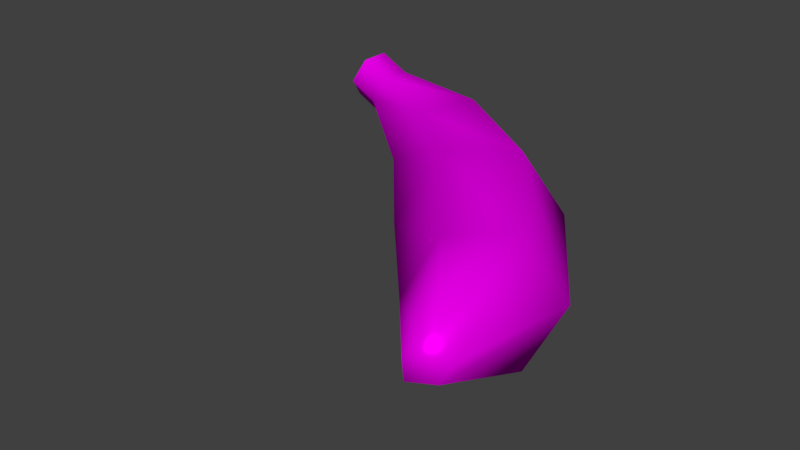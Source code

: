 # Source: Banana.blend  (saved by Blender 2.78.0; exported with 4.5.12 LTS)
import bpy
from mathutils import Matrix  # noqa: F401  (used for matrix-valued properties, if any)

bpy.ops.wm.read_factory_settings(use_empty=True)
scene = bpy.context.scene
scene.name = 'Scene'

# ---- collections
col_collection_1 = bpy.data.collections.new('Collection 1'); scene.collection.children.link(col_collection_1)

# ---- images (referenced by path relative to the original .blend; pixels are not part of the script)
import os
ASSET_DIR = os.environ.get("B2B_ASSET_DIR", "")  # directory of the original .blend (textures are referenced by path, not embedded)
HERE = os.path.dirname(os.path.abspath(__file__))  # packed textures are extracted next to this script under _unpacked/

def load_image(name, relpath, width, height, colorspace="sRGB"):
    """Load a texture the original file referenced (path relative to the .blend, or extracted next to this script)."""
    p = next((c for c in (os.path.join(HERE, relpath), os.path.join(ASSET_DIR, relpath)) if relpath and os.path.exists(c)), "")
    if p:
        img = bpy.data.images.load(p, check_existing=True)
        img.name = name
    else:  # same state as the original file: an image datablock whose file is absent (Cycles renders it pink)
        img = bpy.data.images.new(name, width, height)
        img.source = "FILE"
        img.filepath = "//" + (relpath or name)
    img.colorspace_settings.name = colorspace
    return img
img_poeta_banane_uv_normalmap_png = load_image('poeta_banane_UV_NormalMap.png', 'poeta_banane_UV_NormalMap.png', 1024, 1024, 'sRGB')
img_banane_txt_png = load_image('Banane_TXT.png', 'Texture/Banane_TXT.png', 1024, 1024, 'sRGB')

# ---- materials (node trees are filled in below, after node groups)
mat_material_banane = bpy.data.materials.new('Material_Banane')
mat_material_banane.alpha_threshold = 0.0
mat_material_banane.roughness = 0.5

# ---- material node trees
mat_material_banane.use_nodes = True; mat_material_banane.node_tree.nodes.clear()
_N = mat_material_banane.node_tree.nodes; _L = mat_material_banane.node_tree.links
n0 = _N.new('ShaderNodeOutputMaterial'); n0.name = 'Material Output'; n0.location = (710, 315)
n1 = _N.new('ShaderNodeBsdfDiffuse'); n1.name = 'Diffuse BSDF'; n1.location = (-7, 180)
n2 = _N.new('ShaderNodeNormalMap'); n2.name = 'Normal Map'; n2.location = (152, -16)
n2.uv_map = 'UVMap'
n3 = _N.new('ShaderNodeMixShader'); n3.name = 'Mix Shader'; n3.location = (326, 377)
n3.inputs[0].default_value = 0.2
n4 = _N.new('ShaderNodeTexCoord'); n4.name = 'Texture Coordinate'; n4.location = (-488, 69)
n5 = _N.new('ShaderNodeTexImage'); n5.name = 'Image Texture.001'; n5.location = (-174, 40)
n5.width = 140
n5.image = img_poeta_banane_uv_normalmap_png
n6 = _N.new('ShaderNodeBsdfAnisotropic'); n6.name = 'Glossy BSDF'; n6.location = (30, 424)
n6.distribution = 'BECKMANN'
n6.inputs[1].default_value = 0.4472
n7 = _N.new('ShaderNodeTexImage'); n7.name = 'Image Texture'; n7.location = (-479, 397)
n7.width = 140
n7.image = img_banane_txt_png
n8 = _N.new('ShaderNodeDisplacement'); n8.name = 'Displacement'; n8.location = (0, 0)
n8.inputs[1].default_value = 0.0
n8.inputs[2].default_value = 0.1
_L.new(n7.outputs[0], n1.inputs[0])
_L.new(n3.outputs[0], n0.inputs[0])
_L.new(n4.outputs[2], n5.inputs[0])
_L.new(n5.outputs[0], n2.inputs[1])
_L.new(n1.outputs[0], n3.inputs[1])
_L.new(n6.outputs[0], n3.inputs[2])
_L.new(n7.outputs[0], n6.inputs[0])
_L.new(n2.outputs[0], n8.inputs[0])
_L.new(n8.outputs[0], n0.inputs[2])
n0.is_active_output = True

# ---- world
world_world = bpy.data.worlds.new('World'); scene.world = world_world
world_world.color = (0.05088, 0.05088, 0.05088)
world_world.use_sun_shadow = False
world_world.sun_shadow_jitter_overblur = 0.0
world_world.cycles.sampling_method = 'MANUAL'

# ---- meshes
me_cylinder_002 = bpy.data.meshes.new('Cylinder.002')
me_cylinder_002.from_pydata([(-0.4177, 0.5347, 0.3411), (0.5348, -0.5258, 0.3627), (-0.419, 0.5662, 0.2868), (0.5687, -0.5178, 0.3082), (-0.4451, 0.5407, 0.224), (0.5477, -0.5383, 0.2578), (-0.47, 0.4836, 0.2155), (0.4907, -0.5689, 0.2568), (-0.4659, 0.4439, 0.272), (0.4816, -0.564, 0.3), (-0.4398, 0.4695, 0.3348), (0.4999, -0.546, 0.3441), (-0.1161, 0.4595, 0.351), (-0.08297, 0.5378, 0.2295), (-0.1534, 0.469, 0.06049), (-0.2337, 0.3447, 0.0687), (-0.2427, 0.2726, 0.2024), (-0.1877, 0.3263, 0.3344), (0.4431, -0.1467, 0.3762), (0.548, -0.09487, 0.219), (0.4807, -0.1605, 0.05763), (0.3184, -0.2686, 0.07673), (0.2527, -0.296, 0.2144), (0.3128, -0.2374, 0.3586), (-0.5163, 0.5549, 0.374), (-0.5238, 0.5884, 0.3214), (-0.5499, 0.5629, 0.2586), (-0.5687, 0.5037, 0.2484), (-0.5574, 0.4623, 0.3026), (-0.5313, 0.4879, 0.3654), (0.2832, 0.3042, 0.1912), (0.2009, 0.2238, -0.006475), (0.04923, 0.08845, 0.006532), (-0.03009, 0.0231, 0.1741), (0.05056, 0.1019, 0.3677), (0.197, 0.2328, 0.3614)], [], [(18, 1, 3, 19), (19, 3, 5, 20), (20, 5, 7, 21), (21, 7, 9, 22), (23, 11, 1, 18), (22, 9, 11, 23), (6, 8, 28, 27), (8, 16, 17, 10), (10, 17, 12, 0), (6, 15, 16, 8), (4, 14, 15, 6), (2, 13, 14, 4), (0, 12, 13, 2), (33, 22, 23, 34), (34, 23, 18, 35), (32, 21, 22, 33), (31, 20, 21, 32), (30, 19, 20, 31), (35, 18, 19, 30), (2, 4, 26, 25), (8, 10, 29, 28), (0, 2, 25, 24), (4, 6, 27, 26), (10, 0, 24, 29), (12, 35, 30, 13), (13, 30, 31, 14), (14, 31, 32, 15), (15, 32, 33, 16), (17, 34, 35, 12), (16, 33, 34, 17), (9, 7, 1, 11), (3, 1, 7, 5)])
me_cylinder_002.polygons.foreach_set('use_smooth', [True] * 32)
_uv = me_cylinder_002.uv_layers.new(name='UVMap')
_uv.uv.foreach_set('vector', [0.2843, 0.2294, 0.295, 0.192, 0.3014, 0.1936, 0.3023, 0.2376, 0.3023, 0.2376, 0.3339, 0.2084, 0.3384, 0.212, 0.3173, 0.2473, 0.3173, 0.2473, 0.3384, 0.212, 0.3447, 0.2138, 0.3353, 0.2519, 0.3353, 0.2519, 0.359, 0.2201, 0.3633, 0.2216, 0.3504, 0.2563, 0.2713, 0.2205, 0.2912, 0.1895, 0.295, 0.192, 0.2843, 0.2294, 0.3504, 0.2563, 0.3633, 0.2216, 0.3684, 0.2225, 0.3672, 0.2592, 0.3338, 0.3666, 0.341, 0.3653, 0.3424, 0.3758, 0.3358, 0.377, 0.341, 0.3653, 0.3388, 0.3334, 0.3545, 0.335, 0.3489, 0.3649, 0.2036, 0.302, 0.2262, 0.2822, 0.2356, 0.2938, 0.2069, 0.3087, 0.3338, 0.3666, 0.3228, 0.3357, 0.3388, 0.3334, 0.341, 0.3653, 0.2849, 0.3638, 0.2912, 0.3283, 0.3051, 0.3336, 0.2918, 0.3653, 0.2768, 0.3635, 0.2705, 0.3259, 0.2912, 0.3283, 0.2849, 0.3638, 0.2069, 0.3087, 0.2356, 0.2938, 0.2439, 0.3065, 0.2093, 0.3149, 0.3409, 0.2989, 0.3504, 0.2563, 0.3672, 0.2592, 0.3631, 0.3026, 0.2469, 0.2562, 0.2713, 0.2205, 0.2843, 0.2294, 0.263, 0.2679, 0.3209, 0.2957, 0.3353, 0.2519, 0.3504, 0.2563, 0.3409, 0.2989, 0.301, 0.2878, 0.3173, 0.2473, 0.3353, 0.2519, 0.3209, 0.2957, 0.2791, 0.28, 0.3023, 0.2376, 0.3173, 0.2473, 0.301, 0.2878, 0.263, 0.2679, 0.2843, 0.2294, 0.3023, 0.2376, 0.2791, 0.28, 0.2768, 0.3635, 0.2849, 0.3638, 0.2843, 0.3764, 0.2763, 0.3761, 0.341, 0.3653, 0.3489, 0.3649, 0.3499, 0.3751, 0.3424, 0.3758, 0.2069, 0.3087, 0.2093, 0.3149, 0.1983, 0.3181, 0.1961, 0.3122, 0.2849, 0.3638, 0.2918, 0.3653, 0.2913, 0.377, 0.2843, 0.3764, 0.2036, 0.302, 0.2069, 0.3087, 0.1961, 0.3122, 0.1939, 0.3053, 0.2356, 0.2938, 0.263, 0.2679, 0.2791, 0.28, 0.2439, 0.3065, 0.2705, 0.3259, 0.2791, 0.28, 0.301, 0.2878, 0.2912, 0.3283, 0.2912, 0.3283, 0.301, 0.2878, 0.3209, 0.2957, 0.3051, 0.3336, 0.3228, 0.3357, 0.3209, 0.2957, 0.3409, 0.2989, 0.3388, 0.3334, 0.2262, 0.2822, 0.2469, 0.2562, 0.263, 0.2679, 0.2356, 0.2938, 0.3388, 0.3334, 0.3409, 0.2989, 0.3631, 0.3026, 0.3545, 0.335, 0.1831, 0.3745, 0.1795, 0.3718, 0.1919, 0.3718, 0.1883, 0.3745, 0.1887, 0.3661, 0.1919, 0.3718, 0.1795, 0.3718, 0.1827, 0.3661])
me_cylinder_002.materials.append(mat_material_banane)
me_cylinder_002.use_remesh_preserve_volume = False
me_cylinder_002.use_remesh_preserve_attributes = False
me_cylinder_002.use_mirror_vertex_groups = False
me_cylinder_002.update()

# ---- objects
ob_bananasingola = bpy.data.objects.new('BananaSingola', me_cylinder_002)

# ---- transforms, parenting, visibility, modifiers, constraints
ob_bananasingola.location = (0.0, 0.0, 0.0)
ob_bananasingola.lineart.crease_threshold = 0.0

# ---- collection membership
col_collection_1.objects.link(ob_bananasingola)

# ---- scene / render settings (as saved in the file)
scene.frame_start = 1; scene.frame_end = 250; scene.frame_set(1)
scene.render.engine = 'CYCLES'
scene.render.resolution_percentage = 50
scene.render.dither_intensity = 0.0
scene.cycles.use_denoising = False
scene.cycles.samples = 128
scene.cycles.sampling_pattern = 'TABULATED_SOBOL'
scene.cycles.light_sampling_threshold = 0.0
scene.cycles.use_adaptive_sampling = False
scene.cycles.use_light_tree = False
scene.cycles.blur_glossy = 0.0
scene.cycles.sample_clamp_indirect = 0.0
scene.view_settings.view_transform = 'Standard'
bpy.context.view_layer.update()

# ---- added for rendering (the .blend has no active camera and no usable light): camera, sun
cam_auto = bpy.data.cameras.new('AutoCamera')
cam_auto.lens = 50.0
cam_auto.sensor_width = 36.0
cam_auto.clip_end = 1000.0
ob_auto_camera = bpy.data.objects.new('AutoCamera', cam_auto)
scene.collection.objects.link(ob_auto_camera)
ob_auto_camera.location = (1.5425, -1.84126, 1.41888)
ob_auto_camera.rotation_euler = (1.09748, -7.21219e-08, 0.694738)
scene.camera = ob_auto_camera
light_auto_sun = bpy.data.lights.new('AutoSun', 'SUN')
light_auto_sun.energy = 3.0
light_auto_sun.angle = 0.0523599
ob_auto_sun = bpy.data.objects.new('AutoSun', light_auto_sun)
scene.collection.objects.link(ob_auto_sun)
ob_auto_sun.rotation_euler = (0.872665, 0.174533, 0.523599)
bpy.context.view_layer.update()
